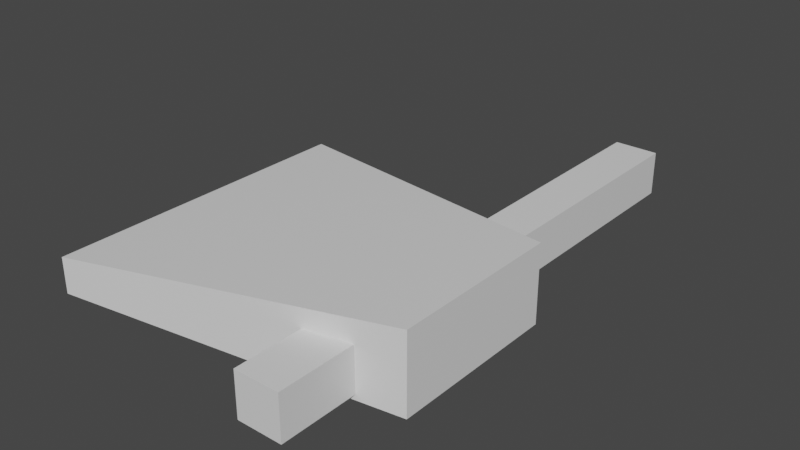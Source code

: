 # Source: Axe.blend  (saved by Blender 2.92.15; exported with 4.5.12 LTS)
import bpy
from mathutils import Matrix  # noqa: F401  (used for matrix-valued properties, if any)

bpy.ops.wm.read_factory_settings(use_empty=True)
scene = bpy.context.scene
scene.name = 'Scene'

# ---- collections
col_collection = bpy.data.collections.new('Collection'); scene.collection.children.link(col_collection)

# ---- materials (node trees are filled in below, after node groups)
mat_material = bpy.data.materials.new('Material')
mat_material.alpha_threshold = 0.0
mat_material.use_transparent_shadow = False
mat_material.line_color = (0.0, 0.0, 0.0, 1.0)

# ---- material node trees
mat_material.use_nodes = True; mat_material.node_tree.nodes.clear()
_N = mat_material.node_tree.nodes; _L = mat_material.node_tree.links
n0 = _N.new('ShaderNodeOutputMaterial'); n0.name = 'Material Output'; n0.location = (300, 300)
n1 = _N.new('ShaderNodeBsdfPrincipled'); n1.name = 'Principled BSDF'; n1.location = (10, 300)
n1.distribution = 'GGX'
n1.subsurface_method = 'BURLEY'
n1.inputs[2].default_value = 0.4
n1.inputs[3].default_value = 1.45
n1.inputs[27].default_value = (0.0, 0.0, 0.0, 1.0)
n1.inputs[28].default_value = 1.0
_L.new(n1.outputs[0], n0.inputs[0])
n0.is_active_output = True

# ---- world
world_world = bpy.data.worlds.new('World'); scene.world = world_world
world_world.use_nodes = True; world_world.node_tree.nodes.clear()
_N = world_world.node_tree.nodes; _L = world_world.node_tree.links
n0 = _N.new('ShaderNodeOutputWorld'); n0.name = 'World Output'; n0.location = (300, 300)
n1 = _N.new('ShaderNodeBackground'); n1.name = 'Background'; n1.location = (10, 300)
n1.inputs[0].default_value = (0.05088, 0.05088, 0.05088, 1.0)
_L.new(n1.outputs[0], n0.inputs[0])
n0.is_active_output = True
world_world.color = (0.05088, 0.05088, 0.05088)
world_world.use_sun_shadow = False
world_world.sun_shadow_jitter_overblur = 0.0

# ---- meshes
me_cube = bpy.data.meshes.new('Cube')
me_cube.from_pydata([(1.0, 0.5453, 0.249), (1.0, 0.5453, -0.249), (1.0, -0.5453, 0.249), (1.0, -0.5453, -0.249), (-1.0, 1.0, 0.1122), (-1.0, 1.0, -0.1122), (-1.0, -1.0, 0.1122), (-1.0, -1.0, -0.1122), (0.4456, -1.104, -0.1953), (0.4456, -1.104, 0.0903), (0.4456, 2.313, -0.1953), (0.4456, 2.313, 0.0903), (0.7312, -1.104, -0.1953), (0.7312, -1.104, 0.0903), (0.7312, 2.313, -0.1953), (0.7312, 2.313, 0.0903)], [], [(0, 4, 6, 2), (3, 2, 6, 7), (7, 6, 4, 5), (5, 1, 3, 7), (1, 0, 2, 3), (5, 4, 0, 1), (8, 9, 11, 10), (10, 11, 15, 14), (14, 15, 13, 12), (12, 13, 9, 8), (10, 14, 12, 8), (15, 11, 9, 13)])
_uv = me_cube.uv_layers.new(name='UVMap')
_uv.uv.foreach_set('vector', [0.625, 0.5, 0.875, 0.5, 0.875, 0.75, 0.625, 0.75, 0.375, 0.75, 0.625, 0.75, 0.625, 1.0, 0.375, 1.0, 0.375, 0.0, 0.625, 0.0, 0.625, 0.25, 0.375, 0.25, 0.125, 0.5, 0.375, 0.5, 0.375, 0.75, 0.125, 0.75, 0.375, 0.5, 0.625, 0.5, 0.625, 0.75, 0.375, 0.75, 0.375, 0.25, 0.625, 0.25, 0.625, 0.5, 0.375, 0.5, 0.375, 0.0, 0.625, 0.0, 0.625, 0.25, 0.375, 0.25, 0.375, 0.25, 0.625, 0.25, 0.625, 0.5, 0.375, 0.5, 0.375, 0.5, 0.625, 0.5, 0.625, 0.75, 0.375, 0.75, 0.375, 0.75, 0.625, 0.75, 0.625, 1.0, 0.375, 1.0, 0.125, 0.5, 0.375, 0.5, 0.375, 0.75, 0.125, 0.75, 0.625, 0.5, 0.875, 0.5, 0.875, 0.75, 0.625, 0.75])
me_cube.materials.append(mat_material)
me_cube.use_remesh_preserve_volume = False
me_cube.use_remesh_preserve_attributes = False
me_cube.use_mirror_vertex_groups = False
me_cube.update()

# ---- objects
ob_cube = bpy.data.objects.new('Cube', me_cube)

# ---- transforms, parenting, visibility, modifiers, constraints
ob_cube.location = (0.0, 0.0, 0.0)
ob_cube.lock_rotations_4d = False
ob_cube.empty_display_type = 'ARROWS'
ob_cube.lineart.crease_threshold = 0.0

# ---- collection membership
col_collection.objects.link(ob_cube)

# ---- scene / render settings (as saved in the file)
scene.frame_start = 1; scene.frame_end = 250; scene.frame_set(1)
scene.render.engine = 'BLENDER_EEVEE_NEXT'
scene.cycles.use_denoising = False
scene.cycles.samples = 128
scene.cycles.sampling_pattern = 'TABULATED_SOBOL'
scene.cycles.use_adaptive_sampling = False
scene.cycles.use_light_tree = False
scene.view_settings.view_transform = 'Filmic'
bpy.context.view_layer.update()

# ---- added for rendering (the .blend has no active camera and no usable light): camera, sun
cam_auto = bpy.data.cameras.new('AutoCamera')
cam_auto.lens = 50.0
cam_auto.sensor_width = 36.0
cam_auto.clip_end = 1000.0
ob_auto_camera = bpy.data.objects.new('AutoCamera', cam_auto)
scene.collection.objects.link(ob_auto_camera)
ob_auto_camera.location = (3.69211, -3.82563, 2.95369)
ob_auto_camera.rotation_euler = (1.09748, -7.21219e-08, 0.694738)
scene.camera = ob_auto_camera
light_auto_sun = bpy.data.lights.new('AutoSun', 'SUN')
light_auto_sun.energy = 3.0
light_auto_sun.angle = 0.0523599
ob_auto_sun = bpy.data.objects.new('AutoSun', light_auto_sun)
scene.collection.objects.link(ob_auto_sun)
ob_auto_sun.rotation_euler = (0.872665, 0.174533, 0.523599)
bpy.context.view_layer.update()
